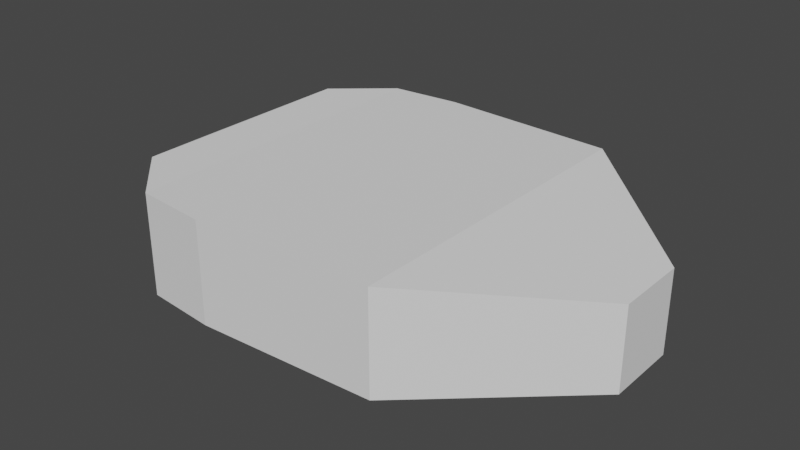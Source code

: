 # Source: VisionZone.blend  (saved by Blender 3.4.6; exported with 4.5.12 LTS)
import bpy
from mathutils import Matrix  # noqa: F401  (used for matrix-valued properties, if any)

bpy.ops.wm.read_factory_settings(use_empty=True)
scene = bpy.context.scene
scene.name = 'Scene'

# ---- collections
col_collection = bpy.data.collections.new('Collection'); scene.collection.children.link(col_collection)

# ---- world
world_world = bpy.data.worlds.new('World'); scene.world = world_world
world_world.use_nodes = True; world_world.node_tree.nodes.clear()
_N = world_world.node_tree.nodes; _L = world_world.node_tree.links
n0 = _N.new('ShaderNodeOutputWorld'); n0.name = 'World Output'; n0.location = (300, 300)
n1 = _N.new('ShaderNodeBackground'); n1.name = 'Background'; n1.location = (10, 300)
n1.inputs[0].default_value = (0.05088, 0.05088, 0.05088, 1.0)
_L.new(n1.outputs[0], n0.inputs[0])
n0.is_active_output = True
world_world.color = (0.05088, 0.05088, 0.05088)
world_world.use_sun_shadow = False
world_world.sun_shadow_jitter_overblur = 0.0

# ---- meshes
me_cube_001 = bpy.data.meshes.new('Cube.001')
me_cube_001.from_pydata([(3.0, -4.682, -1.858), (3.0, -4.682, 0.9652), (3.0, 4.682, -1.858), (3.0, 4.682, 0.9652), (5.0, -4.86, -1.858), (5.0, -4.86, 0.9652), (5.0, 4.86, -1.858), (5.0, 4.86, 0.9652), (10.0, 4.617, 0.9652), (10.0, 4.617, -1.858), (10.0, -4.617, -1.858), (10.0, -4.617, 0.9652), (14.0, 1.0, 0.4166), (14.0, 1.0, -1.858), (14.0, -1.0, -1.858), (14.0, -1.0, 0.4166), (3.166e-10, 0.3393, -0.2164), (-3.166e-10, -0.3393, -0.2164), (0.0, -0.3393, 0.2164), (0.0, 0.3393, 0.2164), (1.5, 3.264, -1.037), (1.5, 3.264, 1.002), (1.5, -3.264, 1.002), (1.5, -3.264, -1.037)], [], [(21, 20, 16, 19), (2, 3, 7, 6), (5, 4, 10, 11), (4, 5, 1, 0), (2, 6, 4, 0), (7, 3, 1, 5), (10, 9, 13, 14), (4, 6, 9, 10), (7, 5, 11, 8), (6, 7, 8, 9), (13, 12, 15, 14), (8, 11, 15, 12), (9, 8, 12, 13), (11, 10, 14, 15), (17, 18, 19, 16), (23, 22, 18, 17), (22, 21, 19, 18), (20, 23, 17, 16), (2, 0, 23, 20), (1, 3, 21, 22), (0, 1, 22, 23), (3, 2, 20, 21)])
_uv = me_cube_001.uv_layers.new(name='UVMap')
_uv.uv.foreach_set('vector', [0.625, 0.25, 0.375, 0.25, 0.375, 0.25, 0.625, 0.25, 0.375, 0.25, 0.625, 0.25, 0.625, 0.5, 0.375, 0.5, 0.625, 0.75, 0.375, 0.75, 0.375, 0.75, 0.625, 0.75, 0.375, 0.75, 0.625, 0.75, 0.625, 1.0, 0.375, 1.0, 0.125, 0.5, 0.375, 0.5, 0.375, 0.75, 0.125, 0.75, 0.625, 0.5, 0.875, 0.5, 0.875, 0.75, 0.625, 0.75, 0.375, 0.75, 0.375, 0.5, 0.375, 0.5, 0.375, 0.75, 0.375, 0.75, 0.375, 0.5, 0.375, 0.5, 0.375, 0.75, 0.625, 0.5, 0.625, 0.75, 0.625, 0.75, 0.625, 0.5, 0.375, 0.5, 0.625, 0.5, 0.625, 0.5, 0.375, 0.5, 0.375, 0.5, 0.625, 0.5, 0.625, 0.75, 0.375, 0.75, 0.625, 0.5, 0.625, 0.75, 0.625, 0.75, 0.625, 0.5, 0.375, 0.5, 0.625, 0.5, 0.625, 0.5, 0.375, 0.5, 0.625, 0.75, 0.375, 0.75, 0.375, 0.75, 0.625, 0.75, 0.375, 0.0, 0.625, 0.0, 0.625, 0.25, 0.375, 0.25, 0.375, 1.0, 0.625, 1.0, 0.625, 1.0, 0.375, 1.0, 0.875, 0.75, 0.875, 0.5, 0.875, 0.5, 0.875, 0.75, 0.125, 0.5, 0.125, 0.75, 0.125, 0.75, 0.125, 0.5, 0.125, 0.5, 0.125, 0.75, 0.125, 0.75, 0.125, 0.5, 0.875, 0.75, 0.875, 0.5, 0.875, 0.5, 0.875, 0.75, 0.375, 1.0, 0.625, 1.0, 0.625, 1.0, 0.375, 1.0, 0.625, 0.25, 0.375, 0.25, 0.375, 0.25, 0.625, 0.25])
me_cube_001.update()

# ---- objects
ob_visionzone = bpy.data.objects.new('VisionZone', me_cube_001)

# ---- transforms, parenting, visibility, modifiers, constraints
ob_visionzone.location = (0.0, 0.0, 0.858)

# ---- collection membership
col_collection.objects.link(ob_visionzone)

# ---- scene / render settings (as saved in the file)
scene.frame_start = 1; scene.frame_end = 250; scene.frame_set(1)
scene.render.engine = 'BLENDER_EEVEE_NEXT'
scene.cycles.sampling_pattern = 'TABULATED_SOBOL'
scene.cycles.use_light_tree = False
scene.view_settings.view_transform = 'Filmic'
bpy.context.view_layer.update()

# ---- added for rendering (the .blend has no active camera and no usable light): camera, sun
cam_auto = bpy.data.cameras.new('AutoCamera')
cam_auto.lens = 50.0
cam_auto.sensor_width = 36.0
cam_auto.clip_end = 1000.0
ob_auto_camera = bpy.data.objects.new('AutoCamera', cam_auto)
scene.collection.objects.link(ob_auto_camera)
ob_auto_camera.location = (22.9895, -19.1874, 13.2218)
ob_auto_camera.rotation_euler = (1.09748, -7.21219e-08, 0.694738)
scene.camera = ob_auto_camera
light_auto_sun = bpy.data.lights.new('AutoSun', 'SUN')
light_auto_sun.energy = 3.0
light_auto_sun.angle = 0.0523599
ob_auto_sun = bpy.data.objects.new('AutoSun', light_auto_sun)
scene.collection.objects.link(ob_auto_sun)
ob_auto_sun.rotation_euler = (0.872665, 0.174533, 0.523599)
bpy.context.view_layer.update()
